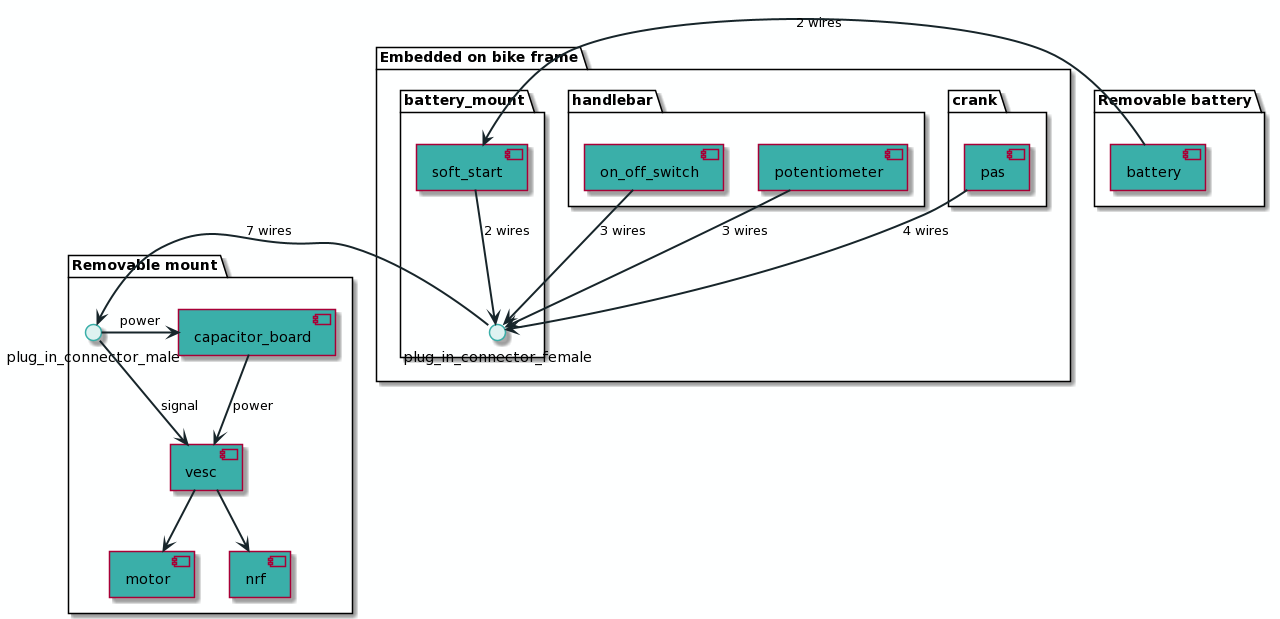

The diagram above was rendered by PlantUML. Its source (embedded in the PNG):
@startuml
skinparam backgroundColor #FEFFFF

skinparam InterfaceBackgroundColor #DEF2F1
skinparam InterfaceBorderColor #3AAFA9

skinparam component {
  StartColor Black
  EndColor Black
  BackgroundColor #3AAFA9
  FontName Yu Gothic UI Semibold
  ArrowColor #17252A
  ArrowThickness 2
  ArrowFontName Yu Gothic UI Semibold
}

    package removable1 as "Removable battery" {
        [battery]
    }

    package embedded as "Embedded on bike frame" {
        package crank {
            [pas]
        }
        
        package handlebar {
            [on_off_switch]
            [potentiometer]
        }
        package battery_mount {
            [soft_start]
            interface plug_in_connector_female
        }
        potentiometer --> plug_in_connector_female : 3 wires
        pas --> plug_in_connector_female : 4 wires
        on_off_switch --> plug_in_connector_female : 3 wires
        ' connection_board --> plug_in_connector_female :  5 wires
    }
    
    package removable as "Removable mount" {
        interface plug_in_connector_male
        [vesc]
        [motor]
        [nrf]
        [capacitor_board]
        plug_in_connector_male -> capacitor_board : power             
        plug_in_connector_male -> vesc : signal
        capacitor_board --> vesc : power
        vesc --> motor
        vesc --> nrf
    } 
    
    battery -left-> soft_start : 2 wires
    soft_start --> plug_in_connector_female : 2 wires
    plug_in_connector_female -left-> plug_in_connector_male : 7 wires
@enduml